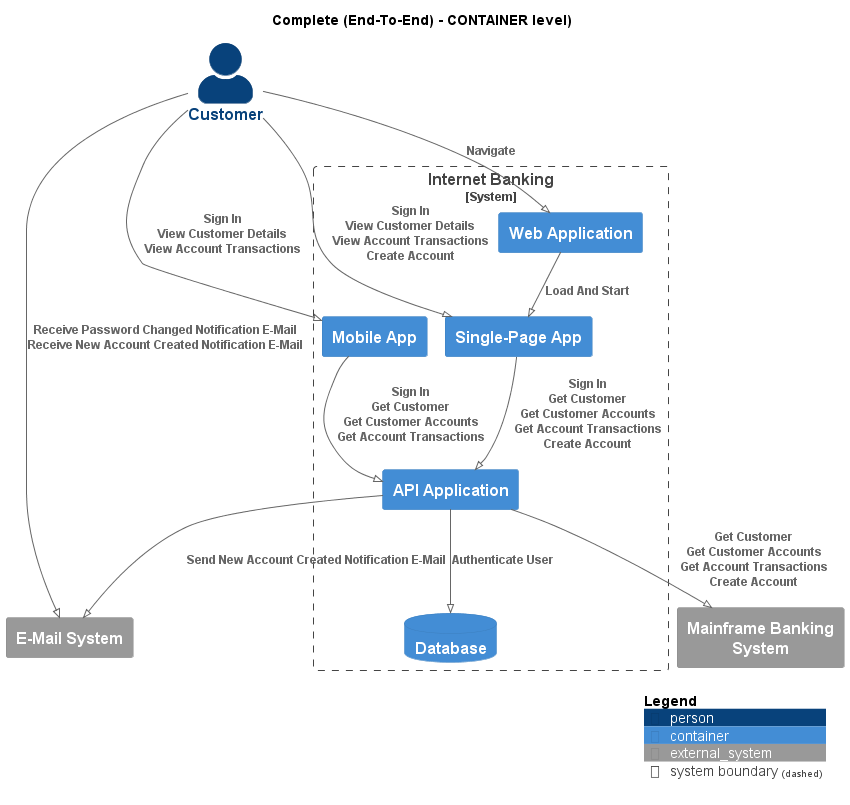

The diagram above was rendered by PlantUML. Its source (embedded in the PNG):
@startuml
!pragma layout smetana
!include ..\..\.c4s\C4_Container.puml

AddElementTag("state:new", $bgColor=green, $fontColor=#ffffff, $borderColor=green, $shadowing="False")
AddElementTag("state:changed", $bgColor=orange, $fontColor=#ffffff, $borderColor=orange, $shadowing="False")
AddElementTag("state:removed", $bgColor=red, $fontColor=#ffffff, $borderColor=red, $shadowing="False")

AddRelTag("state:new", $textColor=green, $lineColor=green)
AddRelTag("state:changed", $textColor=orange, $lineColor=orange)
AddRelTag("state:removed", $textColor=red, $lineColor=red)

SHOW_PERSON_PORTRAIT()
LAYOUT_TOP_DOWN()

skinparam linetype polyline

title Complete (End-To-End) - CONTAINER level)

Person(BigBankPlc.Actors.Customer, "Customer", "")

System_Boundary(BigBankPlc.SoftwareSystems.InternetBanking, "Internet Banking") {
    Container(BigBankPlc.SoftwareSystems.InternetBanking.Containers.WebApplication, "Web Application", "", "")
    Container(BigBankPlc.SoftwareSystems.InternetBanking.Containers.SinglePageApp, "Single-Page App", "", "")
    Container(BigBankPlc.SoftwareSystems.InternetBanking.Containers.APIApplication, "API Application", "", "")
    ContainerDb(BigBankPlc.SoftwareSystems.InternetBanking.Containers.Database, "Database", "", "")
    Container(BigBankPlc.SoftwareSystems.InternetBanking.Containers.MobileApp, "Mobile App", "", "")
}
System_Ext(BigBankPlc.SoftwareSystems.MainframeBankingSystem, "Mainframe Banking System", "")
System_Ext(BigBankPlc.SoftwareSystems.EMailSystem, "E-Mail System", "")

Rel(BigBankPlc.Actors.Customer, BigBankPlc.SoftwareSystems.InternetBanking.Containers.WebApplication, "Navigate")
Rel(BigBankPlc.SoftwareSystems.InternetBanking.Containers.WebApplication, BigBankPlc.SoftwareSystems.InternetBanking.Containers.SinglePageApp, "Load And Start")
Rel(BigBankPlc.Actors.Customer, BigBankPlc.SoftwareSystems.InternetBanking.Containers.SinglePageApp, "Sign In\nView Customer Details\nView Account Transactions\nCreate Account")
Rel(BigBankPlc.SoftwareSystems.InternetBanking.Containers.SinglePageApp, BigBankPlc.SoftwareSystems.InternetBanking.Containers.APIApplication, "Sign In\nGet Customer\nGet Customer Accounts\nGet Account Transactions\nCreate Account")
Rel(BigBankPlc.SoftwareSystems.InternetBanking.Containers.APIApplication, BigBankPlc.SoftwareSystems.InternetBanking.Containers.Database, "Authenticate User")
Rel(BigBankPlc.SoftwareSystems.InternetBanking.Containers.APIApplication, BigBankPlc.SoftwareSystems.MainframeBankingSystem, "Get Customer\nGet Customer Accounts\nGet Account Transactions\nCreate Account")
Rel(BigBankPlc.SoftwareSystems.InternetBanking.Containers.APIApplication, BigBankPlc.SoftwareSystems.EMailSystem, "Send New Account Created Notification E-Mail")
Rel(BigBankPlc.Actors.Customer, BigBankPlc.SoftwareSystems.InternetBanking.Containers.MobileApp, "Sign In\nView Customer Details\nView Account Transactions")
Rel(BigBankPlc.SoftwareSystems.InternetBanking.Containers.MobileApp, BigBankPlc.SoftwareSystems.InternetBanking.Containers.APIApplication, "Sign In\nGet Customer\nGet Customer Accounts\nGet Account Transactions")
Rel(BigBankPlc.Actors.Customer, BigBankPlc.SoftwareSystems.EMailSystem, "Receive Password Changed Notification E-Mail\nReceive New Account Created Notification E-Mail")


SHOW_LEGEND()
@enduml